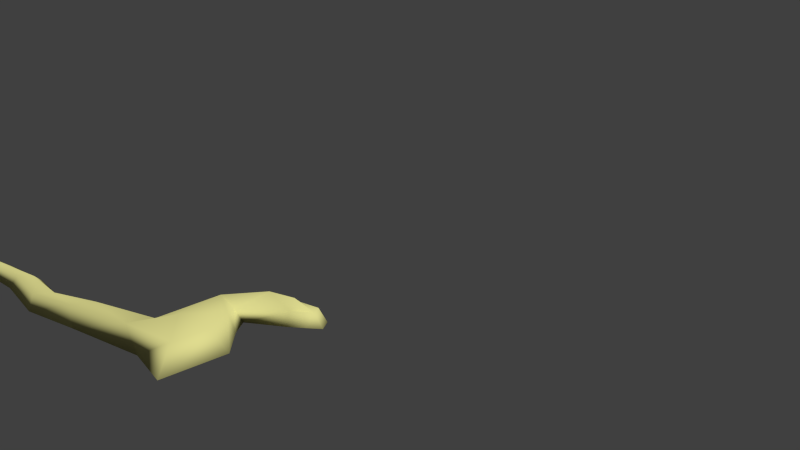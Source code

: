 # Source: Honeypot.blend  (saved by Blender 2.63.21; exported with 4.5.12 LTS)
import bpy
from mathutils import Matrix  # noqa: F401  (used for matrix-valued properties, if any)

bpy.ops.wm.read_factory_settings(use_empty=True)
scene = bpy.context.scene
scene.name = 'Scene'

# ---- collections
col_collection_1 = bpy.data.collections.new('Collection 1'); scene.collection.children.link(col_collection_1)
col_collection_6 = bpy.data.collections.new('Collection 6'); scene.collection.children.link(col_collection_6)
col_collection_6.hide_render = True
col_collection_6.hide_viewport = True
col_collection_7 = bpy.data.collections.new('Collection 7'); scene.collection.children.link(col_collection_7)
col_collection_7.hide_render = True
col_collection_7.hide_viewport = True
col_collection_10 = bpy.data.collections.new('Collection 10'); scene.collection.children.link(col_collection_10)
col_collection_10.hide_render = True
col_collection_10.hide_viewport = True
col_collection_16 = bpy.data.collections.new('Collection 16'); scene.collection.children.link(col_collection_16)
col_collection_16.hide_render = True
col_collection_16.hide_viewport = True
col_collection_20 = bpy.data.collections.new('Collection 20'); scene.collection.children.link(col_collection_20)
col_collection_20.hide_render = True
col_collection_20.hide_viewport = True
col_tree = bpy.data.collections.new('Tree')  # instanced only; not linked into the scene
col_outdoorlighting = bpy.data.collections.new('OutdoorLighting')  # instanced only; not linked into the scene
col_g_snail = bpy.data.collections.new('G_Snail')  # instanced only; not linked into the scene
col_basickit = bpy.data.collections.new('BasicKit')  # instanced only; not linked into the scene
col_g_ant = bpy.data.collections.new('G_Ant')  # instanced only; not linked into the scene
col_treehidden = bpy.data.collections.new('TreeHidden')  # instanced only; not linked into the scene
col_basickit_hidden = bpy.data.collections.new('BasicKit_Hidden')  # instanced only; not linked into the scene

# ---- materials (node trees are filled in below, after node groups)
mat_honey = bpy.data.materials.new('Honey')
mat_honey.alpha_threshold = 0.0
mat_honey.use_transparent_shadow = False
mat_honey.diffuse_color = (0.7333, 0.7051, 0.2745, 1.0)
mat_honey.roughness = 0.5
mat_honey.specular_intensity = 0.1296
mat_honey.line_color = (0.0, 0.0, 0.0, 0.9144)

# ---- material node trees

# ---- world
world_world = bpy.data.worlds.new('World'); scene.world = world_world
world_world.color = (0.05088, 0.05088, 0.05088)
world_world.use_sun_shadow = False
world_world.sun_shadow_jitter_overblur = 0.0
world_world.cycles.sampling_method = 'MANUAL'
world_world.cycles.sample_map_resolution = 256

# ---- cameras
cam_camera_004 = bpy.data.cameras.new('Camera.004')
cam_camera_004.clip_end = 100.0
cam_camera_004.lens = 35.0
cam_camera_004.sensor_width = 32.0
cam_camera_004.sensor_height = 18.0
cam_camera_004.dof.focus_distance = 0.0
cam_camera_004.dof.aperture_fstop = 128.0
cam_camera_003 = bpy.data.cameras.new('Camera.003')
cam_camera_003.clip_end = 100.0
cam_camera_003.lens = 20.0
cam_camera_003.sensor_width = 32.0
cam_camera_003.sensor_height = 18.0
cam_camera_003.dof.focus_distance = 0.0
cam_camera_003.dof.aperture_fstop = 128.0
cam_camera = bpy.data.cameras.new('Camera')
cam_camera.clip_start = 0.5
cam_camera.clip_end = 2000.0
cam_camera.lens = 40.0
cam_camera.sensor_width = 32.0
cam_camera.sensor_height = 18.0
cam_camera.ortho_scale = 7.314
cam_camera.dof.focus_distance = 0.0
cam_camera.dof.aperture_fstop = 128.0
cam_camera_002 = bpy.data.cameras.new('Camera.002')
cam_camera_002.clip_start = 0.5
cam_camera_002.clip_end = 2000.0
cam_camera_002.lens = 40.0
cam_camera_002.sensor_width = 32.0
cam_camera_002.sensor_height = 18.0
cam_camera_002.ortho_scale = 7.314
cam_camera_002.dof.focus_distance = 0.0
cam_camera_002.dof.aperture_fstop = 128.0
cam_camera_006 = bpy.data.cameras.new('Camera.006')
cam_camera_006.clip_end = 100.0
cam_camera_006.lens = 31.5
cam_camera_006.sensor_width = 32.0
cam_camera_006.sensor_height = 18.0
cam_camera_006.dof.focus_distance = 0.0
cam_camera_006.dof.aperture_fstop = 128.0
cam_camera_001 = bpy.data.cameras.new('Camera.001')
cam_camera_001.clip_start = 0.5
cam_camera_001.clip_end = 2000.0
cam_camera_001.lens = 31.56
cam_camera_001.sensor_width = 32.0
cam_camera_001.sensor_height = 18.0
cam_camera_001.ortho_scale = 7.314
cam_camera_001.dof.focus_distance = 0.0
cam_camera_001.dof.aperture_fstop = 128.0

# ---- meshes
me_cube = bpy.data.meshes.new('Cube')
me_cube.from_pydata([(0.2499, -3.702, -2.267), (0.5003, -4.332, -2.429), (0.9911, -2.891, -2.095), (0.9727, -3.491, -2.26), (1.726, -2.072, -1.912), (-2.164, 0.02052, -1.39), (-1.859, 0.2518, -1.324), (1.037, -2.392, -1.999), (0.7044, -2.073, -1.901), (1.456, -2.613, -2.042), (1.323, -1.829, -1.864), (1.803, -2.542, -2.063), (0.2372, -2.662, -2.048), (0.03855, -3.088, -2.005), (0.5352, -3.915, -2.155), (0.9196, -2.916, -1.909), (0.8014, -3.518, -2.056), (1.592, -2.133, -1.793), (-2.071, 0.05863, -1.282), (-1.956, 0.1709, -1.287), (0.941, -2.344, -1.857), (0.7181, -2.148, -1.781), (1.48, -2.535, -1.888), (1.274, -2.029, -1.723), (1.721, -2.474, -1.905), (0.2653, -2.857, -1.961), (1.527, -2.345, -1.757), (0.8039, -2.236, -1.725), (1.28, -2.238, -1.69), (0.5109, -3.21, -1.926), (-12.92, 8.491, 2.792), (-12.7, 8.809, 2.798), (-12.91, 8.578, 2.923), (-12.84, 8.718, 2.915), (-7.238, 4.63, 0.7904), (-7.33, 4.523, 0.8739), (-7.419, 4.392, 0.8778), (-7.494, 4.35, 0.7633), (-4.702, 2.219, -0.2536), (-4.896, 2.066, -0.3538), (-4.609, 2.315, -0.3142), (-4.804, 2.097, -0.2491), (-10.02, 6.681, 1.8), (-10.14, 6.398, 1.903), (-10.07, 6.541, 1.904), (-10.23, 6.365, 1.791), (1.859, -2.299, -1.995), (1.64, -2.629, -2.054), (1.767, -2.313, -1.854), (1.611, -2.555, -1.899), (-0.94, -1.298, -1.746), (-1.086, -1.933, -1.889), (-0.9745, -1.436, -1.684), (-1.146, -1.607, -1.704), (-0.3939, -2.005, -1.871), (-0.4607, -2.843, -2.052), (-0.3971, -2.172, -1.797), (-0.5961, -2.373, -1.829), (-1.35, -0.4818, -1.516), (-1.576, -0.9153, -1.621), (-1.416, -0.5912, -1.467), (-1.559, -0.7332, -1.474)], [], [(0, 3, 1), (8, 10, 7), (55, 51, 50, 54), (8, 0, 12), (47, 46, 11), (0, 2, 3), (7, 2, 0), (7, 0, 8), (57, 53, 51, 55), (27, 20, 28), (59, 5, 6, 58), (13, 29, 25), (23, 28, 17), (16, 15, 29), (20, 27, 15), (54, 50, 52, 56), (49, 22, 9, 47), (44, 42, 31, 33), (15, 16, 3, 2), (1, 3, 16, 14), (0, 1, 14, 13), (25, 21, 8, 12), (10, 8, 21, 23), (46, 4, 17, 48), (61, 18, 5, 59), (2, 7, 20, 15), (58, 6, 19, 60), (7, 9, 22, 20), (4, 10, 23, 17), (26, 28, 22), (22, 49, 24, 26), (27, 21, 25), (24, 48, 17, 26), (21, 27, 28, 23), (13, 14, 29), (26, 17, 28), (27, 29, 15), (29, 27, 25), (28, 20, 22), (14, 16, 29), (32, 33, 31, 30), (45, 43, 32, 30), (43, 44, 33, 32), (39, 40, 6, 5), (38, 40, 34, 35), (39, 41, 36, 37), (41, 38, 35, 36), (45, 42, 34, 37), (37, 34, 40, 39), (19, 6, 40, 38), (5, 18, 41, 39), (18, 19, 38, 41), (35, 34, 42, 44), (37, 36, 43, 45), (36, 35, 44, 43), (30, 31, 42, 45), (10, 4, 46, 47, 9, 7), (24, 49, 47, 11), (11, 46, 48, 24), (61, 60, 19, 18), (57, 56, 52, 53), (0, 55, 54, 12), (13, 57, 55, 0), (12, 54, 56, 25), (13, 25, 56, 57), (51, 59, 58, 50), (53, 61, 59, 51), (50, 58, 60, 52), (53, 52, 60, 61)])
me_cube.polygons.foreach_set('use_smooth', [True] * 69)
me_cube.materials.append(mat_honey)
me_cube.use_remesh_preserve_volume = False
me_cube.use_remesh_preserve_attributes = False
me_cube.use_mirror_vertex_groups = False
me_cube.update()
me_island_base = bpy.data.meshes.new('Island_base')
me_island_base.from_pydata([], [], [])
me_island_base.materials.append(None)
me_island_base.update()
me_plane_001 = bpy.data.meshes.new('Plane.001')
me_plane_001.from_pydata([(0.1394, -0.06825, -0.09486), (-0.009193, -0.06825, -0.09486), (0.1394, 0.08031, -0.09486), (-0.009193, 0.08031, -0.09486), (-0.3458, -1.114, 2.722), (-0.4832, -1.114, 2.722), (-0.3458, -0.9768, 2.722), (-0.4832, -0.9768, 2.722)], [], [(2, 0, 1, 3), (6, 7, 5, 4), (4, 5, 1, 0), (2, 3, 7, 6), (3, 1, 5, 7), (0, 2, 6, 4)])
me_plane_001.use_remesh_preserve_volume = False
me_plane_001.use_remesh_preserve_attributes = False
me_plane_001.use_mirror_vertex_groups = False
me_plane_001.update()
me_plane = bpy.data.meshes.new('Plane')
me_plane.from_pydata([(1.0, -1.0, 0.0), (-1.0, -1.0, 0.0), (1.0, 1.0, 0.0), (-1.0, 1.0, 0.0)], [], [(2, 3, 1, 0)])
me_plane.use_remesh_preserve_volume = False
me_plane.use_remesh_preserve_attributes = False
me_plane.use_mirror_vertex_groups = False
me_plane.update()
arm_ant_arm = bpy.data.armatures.new('Ant_arm')  # bones are not reproduced

# ---- objects
ob_honeyooze = bpy.data.objects.new('HoneyOoze', me_cube)
ob_leveltest = bpy.data.objects.new('LevelTEST', None)
ob_honeypot_overseer = bpy.data.objects.new('Honeypot_overseer', None)
ob_island_base = bpy.data.objects.new('Island_base', me_island_base)
ob_tree = bpy.data.objects.new('Tree', None)
ob_outdoorlighting = bpy.data.objects.new('OutdoorLighting', None)
ob_g_snail = bpy.data.objects.new('G_Snail', None)
ob_basickit = bpy.data.objects.new('BasicKit', None)
ob_mattocktest = bpy.data.objects.new('MattockTEST', me_plane_001)
ob_plane = bpy.data.objects.new('Plane', me_plane)
ob_g_ant_proxy = bpy.data.objects.new('G_Ant_proxy', arm_ant_arm)
ob_g_ant = bpy.data.objects.new('G_Ant', None)
ob_treehidden = bpy.data.objects.new('TreeHidden', None)
ob_basickit_hidden = bpy.data.objects.new('BasicKit_Hidden', None)
ob_honeypot = bpy.data.objects.new('Honeypot', None)
ob_antsniffcam = bpy.data.objects.new('AntSniffCam', cam_camera_004)
ob_antcrackcamin = bpy.data.objects.new('AntCrackCamIn', cam_camera_003)
ob_hp_snailtalkpos = bpy.data.objects.new('HP_SnailTalkPos', None)
ob_antmidcam = bpy.data.objects.new('AntMidCam', cam_camera)
ob_ant1spawnpoint = bpy.data.objects.new('Ant1SpawnPoint', None)
ob_antcrackcam = bpy.data.objects.new('AntCrackCam', cam_camera_002)
ob_antvictorycam = bpy.data.objects.new('AntVictoryCam', cam_camera_006)
ob_antclosecam = bpy.data.objects.new('AntCloseCam', cam_camera_001)

# ---- transforms, parenting, visibility, modifiers, constraints
ob_honeyooze.location = (-29.62, -25.92, 23.26)
ob_honeyooze.lineart.crease_threshold = 0.0
ob_leveltest.location = (-22.43, -27.97, 23.52)
ob_leveltest.empty_image_offset = (0.0, 0.0)
ob_leveltest.lineart.crease_threshold = 0.0
ob_honeypot_overseer.location = (-25.5, -29.52, 22.5)
ob_honeypot_overseer.empty_display_type = 'SPHERE'
ob_honeypot_overseer.empty_display_size = 100.0
ob_honeypot_overseer.empty_image_offset = (0.0, 0.0)
ob_honeypot_overseer.lineart.crease_threshold = 0.0
ob_island_base.location = (-41.31, -7.419, 8.048)
ob_island_base.lock_rotations_4d = False
ob_island_base.empty_display_type = 'ARROWS'
ob_island_base.hide_select = True
ob_island_base.lineart.crease_threshold = 0.0
_vg = ob_island_base.vertex_groups.new(name='Grass')
_vg = ob_island_base.vertex_groups.new(name='Clover')
_vg = ob_island_base.vertex_groups.new(name='BigLeaves')
_vg = ob_island_base.vertex_groups.new(name='Mushrooms')
ob_tree.location = (-63.0, -18.0, 15.0)
ob_tree.rotation_euler = (0.0, -0.0, 2.094)
ob_tree.empty_display_type = 'ARROWS'
ob_tree.empty_image_offset = (0.0, 0.0)
ob_tree.hide_select = True
ob_tree.show_instancer_for_render = False
ob_tree.instance_type = 'COLLECTION'
ob_tree.lineart.crease_threshold = 0.0
ob_outdoorlighting.location = (0.0, 0.0, 0.0)
ob_outdoorlighting.empty_image_offset = (0.0, 0.0)
ob_outdoorlighting.show_instancer_for_render = False
ob_outdoorlighting.instance_type = 'COLLECTION'
ob_outdoorlighting.lineart.crease_threshold = 0.0
ob_g_snail.location = (-26.95, -55.98, 18.16)
ob_g_snail.rotation_euler = (0.0, 0.0, -2.952)
ob_g_snail.empty_image_offset = (0.0, 0.0)
ob_g_snail.show_instancer_for_render = False
ob_g_snail.instance_type = 'COLLECTION'
ob_g_snail.lineart.crease_threshold = 0.0
ob_basickit.location = (-16.66, -49.64, 21.79)
ob_basickit.empty_image_offset = (0.0, 0.0)
ob_basickit.show_instancer_for_render = False
ob_basickit.instance_type = 'COLLECTION'
ob_basickit.lineart.crease_threshold = 0.0
ob_mattocktest.location = (-25.07, -26.39, 22.33)
ob_mattocktest.rotation_euler = (-0.04731, -0.4145, 0.0914)
ob_mattocktest.lineart.crease_threshold = 0.0
ob_plane.location = (0.0, 0.0, 0.0)
ob_plane.scale = (1000.0, 1000.0, 1000.0)
ob_plane.lineart.crease_threshold = 0.0
ob_g_ant_proxy.location = (-23.04, -25.79, 21.08)
ob_g_ant_proxy.rotation_euler = (-0.2224, 0.2896, -1.449)
ob_g_ant_proxy.scale = (1.0, 1.0, 1.0)
ob_g_ant_proxy.show_in_front = True
ob_g_ant_proxy.lineart.crease_threshold = 0.0
ob_g_ant.location = (-24.07, -25.99, 21.31)
ob_g_ant.rotation_euler = (-0.2224, 0.2896, -1.449)
ob_g_ant.empty_image_offset = (0.0, 0.0)
ob_g_ant.show_instancer_for_render = False
ob_g_ant.instance_type = 'COLLECTION'
ob_g_ant.lineart.crease_threshold = 0.0
ob_treehidden.location = (-63.0, -18.0, 15.0)
ob_treehidden.rotation_euler = (0.0, -0.0, 2.094)
ob_treehidden.empty_image_offset = (0.0, 0.0)
ob_treehidden.hide_select = True
ob_treehidden.show_instancer_for_render = False
ob_treehidden.instance_type = 'COLLECTION'
ob_treehidden.display_type = 'WIRE'
ob_treehidden.lineart.crease_threshold = 0.0
ob_basickit_hidden.location = (-16.66, -49.64, 21.79)
ob_basickit_hidden.empty_image_offset = (0.0, 0.0)
ob_basickit_hidden.show_instancer_for_render = False
ob_basickit_hidden.instance_type = 'COLLECTION'
ob_basickit_hidden.lineart.crease_threshold = 0.0
ob_honeypot.location = (-25.5, -29.52, 22.5)
ob_honeypot.scale = (1.0, 1.0, 1.0)
ob_honeypot.empty_display_type = 'SPHERE'
ob_honeypot.empty_display_size = 8.0
ob_honeypot.empty_image_offset = (0.0, 0.0)
ob_honeypot.lineart.crease_threshold = 0.0
ob_antsniffcam.parent = ob_honeypot
ob_antsniffcam.matrix_parent_inverse = Matrix(((1.0, 0.0, 0.0, 25.5), (-1.1e-07, 1.0, 0.0, 29.52), (8.383e-08, 5.96e-08, 1.0, -22.5), (0.0, 0.0, 0.0, 1.0)))
ob_antsniffcam.location = (-28.21, -37.01, 21.25)
ob_antsniffcam.rotation_euler = (1.683, 1.103e-05, -0.1332)
ob_antsniffcam.scale = (1.0, 1.0, 1.0)
ob_antsniffcam.lineart.crease_threshold = 0.0
ob_antcrackcamin.parent = ob_honeypot
ob_antcrackcamin.matrix_parent_inverse = Matrix(((1.0, 0.0, 0.0, 25.5), (0.0, 1.0, 0.0, 29.52), (0.0, 0.0, 1.0, -22.5), (0.0, 0.0, 0.0, 1.0)))
ob_antcrackcamin.location = (-28.69, -28.67, 23.56)
ob_antcrackcamin.rotation_euler = (1.468, 0.0, -1.51)
ob_antcrackcamin.scale = (1.0, 1.0, 1.0)
ob_antcrackcamin.lineart.crease_threshold = 0.0
ob_hp_snailtalkpos.parent = ob_honeypot
ob_hp_snailtalkpos.matrix_parent_inverse = Matrix(((1.0, 0.0, 0.0, 25.5), (0.0, 1.0, 0.0, 29.52), (0.0, 0.0, 1.0, -22.5), (0.0, 0.0, 0.0, 1.0)))
ob_hp_snailtalkpos.location = (-26.35, -41.42, 20.16)
ob_hp_snailtalkpos.rotation_euler = (0.0, -0.0, 0.1892)
ob_hp_snailtalkpos.empty_image_offset = (0.0, 0.0)
ob_hp_snailtalkpos.lineart.crease_threshold = 0.0
ob_antmidcam.parent = ob_honeypot
ob_antmidcam.matrix_parent_inverse = Matrix(((1.0, 0.0, 0.0, 25.5), (0.0, 1.0, 0.0, 29.52), (0.0, 0.0, 1.0, -22.5), (0.0, 0.0, 0.0, 1.0)))
ob_antmidcam.location = (-19.08, -48.46, 20.16)
ob_antmidcam.rotation_euler = (1.701, -0.005334, 0.3506)
ob_antmidcam.lock_rotations_4d = False
ob_antmidcam.empty_display_type = 'ARROWS'
ob_antmidcam.color = (0.0, 0.0, 0.0, 0.0)
ob_antmidcam.display_type = 'WIRE'
ob_antmidcam.lineart.crease_threshold = 0.0
ob_ant1spawnpoint.parent = ob_honeypot
ob_ant1spawnpoint.matrix_parent_inverse = Matrix(((1.0, 0.0, 0.0, 25.5), (0.0, 1.0, 0.0, 29.52), (0.0, 0.0, 1.0, -22.5), (0.0, 0.0, 0.0, 1.0)))
ob_ant1spawnpoint.location = (-23.04, -25.79, 21.08)
ob_ant1spawnpoint.rotation_euler = (-0.2224, 0.2896, -1.449)
ob_ant1spawnpoint.empty_image_offset = (0.0, 0.0)
ob_ant1spawnpoint.lineart.crease_threshold = 0.0
ob_antcrackcam.parent = ob_honeypot
ob_antcrackcam.matrix_parent_inverse = Matrix(((1.0, 0.0, 0.0, 25.5), (0.0, 1.0, 0.0, 29.52), (0.0, 0.0, 1.0, -22.5), (0.0, 0.0, 0.0, 1.0)))
ob_antcrackcam.location = (-14.71, -38.68, 20.85)
ob_antcrackcam.rotation_euler = (1.7, -1.05e-05, 0.8114)
ob_antcrackcam.scale = (1.0, 1.0, 1.0)
ob_antcrackcam.lock_rotations_4d = False
ob_antcrackcam.empty_display_type = 'ARROWS'
ob_antcrackcam.color = (0.0, 0.0, 0.0, 0.0)
ob_antcrackcam.display_type = 'WIRE'
ob_antcrackcam.lineart.crease_threshold = 0.0
ob_antvictorycam.parent = ob_honeypot
ob_antvictorycam.matrix_parent_inverse = Matrix(((1.0, 0.0, 0.0, 25.5), (-1.1e-07, 1.0, 0.0, 29.52), (8.383e-08, 5.96e-08, 1.0, -22.5), (0.0, 0.0, 0.0, 1.0)))
ob_antvictorycam.location = (-24.85, -33.0, 22.43)
ob_antvictorycam.rotation_euler = (1.67, 0.1942, -0.2223)
ob_antvictorycam.scale = (1.0, 1.0, 1.0)
ob_antvictorycam.lineart.crease_threshold = 0.0
ob_antclosecam.parent = ob_honeypot
ob_antclosecam.matrix_parent_inverse = Matrix(((1.0, 0.0, 0.0, 25.5), (-1.1e-07, 1.0, 0.0, 29.52), (8.383e-08, 5.96e-08, 1.0, -22.5), (0.0, 0.0, 0.0, 1.0)))
ob_antclosecam.location = (-23.75, -33.79, 22.46)
ob_antclosecam.rotation_euler = (1.679, -0.0, 0.1111)
ob_antclosecam.scale = (1.0, 1.0, 1.0)
ob_antclosecam.lock_rotations_4d = False
ob_antclosecam.empty_display_type = 'ARROWS'
ob_antclosecam.color = (0.0, 0.0, 0.0, 0.0)
ob_antclosecam.display_type = 'WIRE'
ob_antclosecam.lineart.crease_threshold = 0.0
ob_tree.instance_collection = col_tree
ob_outdoorlighting.instance_collection = col_outdoorlighting
ob_g_snail.instance_collection = col_g_snail
ob_basickit.instance_collection = col_basickit
ob_g_ant.instance_collection = col_g_ant
ob_treehidden.instance_collection = col_treehidden
ob_basickit_hidden.instance_collection = col_basickit_hidden

# ---- collection membership
col_collection_1.objects.link(ob_honeyooze)
col_collection_1.objects.link(ob_leveltest)
col_collection_1.objects.link(ob_honeypot_overseer)
col_collection_1.objects.link(ob_island_base)
col_collection_1.objects.link(ob_tree)
col_collection_1.objects.link(ob_outdoorlighting)
col_collection_1.objects.link(ob_g_snail)
col_collection_1.objects.link(ob_basickit)
col_collection_6.objects.link(ob_mattocktest)
col_collection_6.objects.link(ob_plane)
col_collection_6.objects.link(ob_g_ant_proxy)
col_collection_6.objects.link(ob_g_ant)
col_collection_7.objects.link(ob_treehidden)
col_collection_10.objects.link(ob_basickit_hidden)
col_collection_16.objects.link(ob_honeypot)
col_collection_16.objects.link(ob_antsniffcam)
col_collection_16.objects.link(ob_antcrackcamin)
col_collection_16.objects.link(ob_hp_snailtalkpos)
col_collection_16.objects.link(ob_antmidcam)
col_collection_16.objects.link(ob_ant1spawnpoint)
col_collection_16.objects.link(ob_antcrackcam)
col_collection_16.objects.link(ob_antvictorycam)
col_collection_16.objects.link(ob_antclosecam)
col_collection_20.objects.link(ob_tree)

# ---- scene / render settings (as saved in the file)
scene.camera = ob_antsniffcam
scene.frame_start = 125; scene.frame_end = 190; scene.frame_set(158)
scene.render.engine = 'BLENDER_EEVEE_NEXT'
scene.render.image_settings.color_mode = 'RGB'
scene.render.image_settings.compression = 90
scene.render.resolution_percentage = 50
scene.render.dither_intensity = 0.0
scene.render.bake_margin = 2
scene.render.bake_bias = 0.0
scene.cycles.use_denoising = False
scene.cycles.samples = 10
scene.cycles.sampling_pattern = 'TABULATED_SOBOL'
scene.cycles.light_sampling_threshold = 0.0
scene.cycles.use_adaptive_sampling = False
scene.cycles.use_light_tree = False
scene.cycles.blur_glossy = 0.0
scene.cycles.volume_bounces = 1
scene.cycles.pixel_filter_type = 'GAUSSIAN'
scene.cycles.sample_clamp_indirect = 0.0
scene.view_settings.view_transform = 'Standard'
bpy.context.view_layer.update()

# ---- added for rendering (the .blend has no usable light): sun
light_auto_sun = bpy.data.lights.new('AutoSun', 'SUN')
light_auto_sun.energy = 3.0
light_auto_sun.angle = 0.0523599
ob_auto_sun = bpy.data.objects.new('AutoSun', light_auto_sun)
scene.collection.objects.link(ob_auto_sun)
ob_auto_sun.rotation_euler = (0.872665, 0.174533, 0.523599)
bpy.context.view_layer.update()
